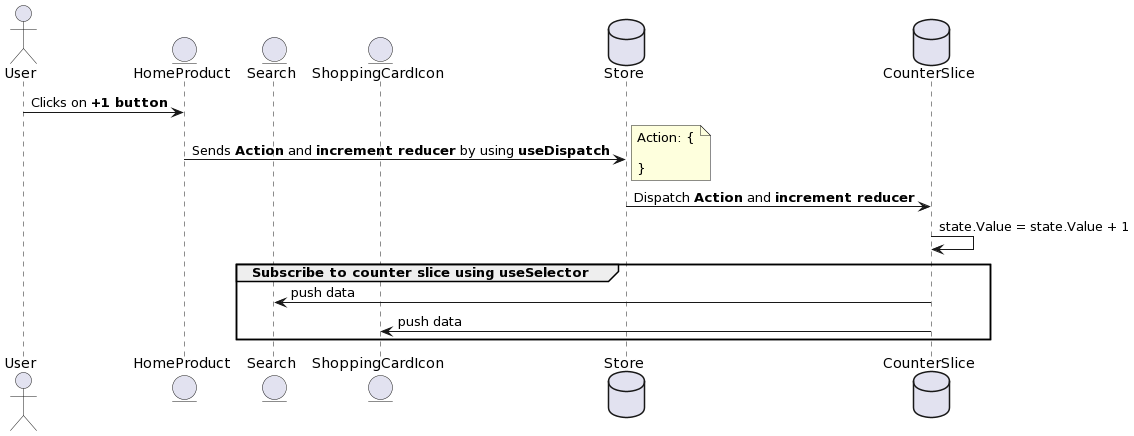

The diagram above was rendered by PlantUML. Its source (embedded in the PNG):
@startuml
actor           User                as user
entity          HomeProduct         as homeProduct
entity          Search              as search
entity          ShoppingCardIcon    as shoppingCardIcon
database        Store               as store
database        CounterSlice        as counterSlice

user                -> homeProduct                      : Clicks on **+1 button**
homeProduct         -> store                            : Sends **Action** and **increment reducer** by using **useDispatch**
note right
    Action: {
        
    }
end note
store               -> counterSlice                     : Dispatch **Action** and **increment reducer**
counterSlice        -> counterSlice                     : state.Value = state.Value + 1

group Subscribe to counter slice using **useSelector**
    counterSlice        -> search                       : push data
    counterSlice        -> shoppingCardIcon             : push data
end
@enduml